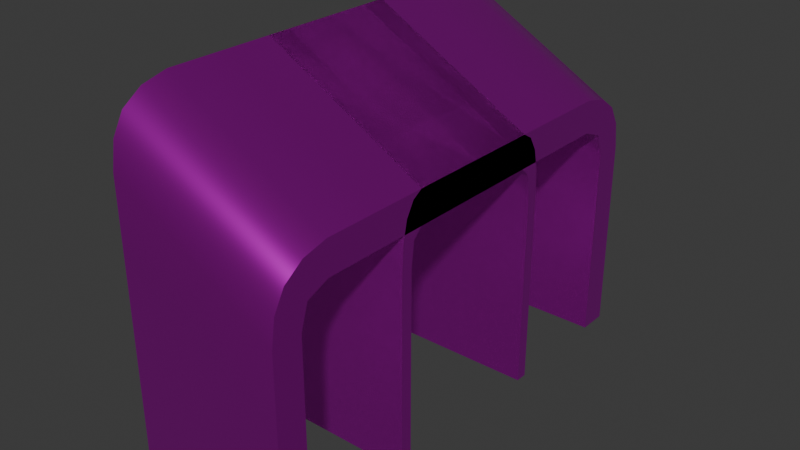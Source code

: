 # Source: terminals.blend  (saved by Blender 4.0.36; exported with 4.5.12 LTS)
import bpy
from mathutils import Matrix  # noqa: F401  (used for matrix-valued properties, if any)

bpy.ops.wm.read_factory_settings(use_empty=True)
scene = bpy.context.scene
scene.name = 'Scene'

# ---- collections
col_collection = bpy.data.collections.new('Collection'); scene.collection.children.link(col_collection)

# ---- images (referenced by path relative to the original .blend; pixels are not part of the script)
import os
ASSET_DIR = os.environ.get("B2B_ASSET_DIR", "")  # directory of the original .blend (textures are referenced by path, not embedded)
HERE = os.path.dirname(os.path.abspath(__file__))  # packed textures are extracted next to this script under _unpacked/

def load_image(name, relpath, width, height, colorspace="sRGB"):
    """Load a texture the original file referenced (path relative to the .blend, or extracted next to this script)."""
    p = next((c for c in (os.path.join(HERE, relpath), os.path.join(ASSET_DIR, relpath)) if relpath and os.path.exists(c)), "")
    if p:
        img = bpy.data.images.load(p, check_existing=True)
        img.name = name
    else:  # same state as the original file: an image datablock whose file is absent (Cycles renders it pink)
        img = bpy.data.images.new(name, width, height)
        img.source = "FILE"
        img.filepath = "//" + (relpath or name)
    img.colorspace_settings.name = colorspace
    return img
img_terminal_png = load_image('terminal.png', 'terminal.png', 1024, 1024, 'sRGB')

# ---- materials (node trees are filled in below, after node groups)
mat_material_001 = bpy.data.materials.new('Material.001')
mat_material_001.use_transparent_shadow = False

# ---- material node trees
mat_material_001.use_nodes = True; mat_material_001.node_tree.nodes.clear()
_N = mat_material_001.node_tree.nodes; _L = mat_material_001.node_tree.links
n0 = _N.new('ShaderNodeBsdfPrincipled'); n0.name = 'Principled BSDF'; n0.location = (10, 300)
n0.inputs[1].default_value = 0.921
n0.inputs[2].default_value = 0.2595
n0.inputs[3].default_value = 1.45
n1 = _N.new('ShaderNodeOutputMaterial'); n1.name = 'Material Output'; n1.location = (300, 300)
n2 = _N.new('ShaderNodeTexImage'); n2.name = 'Image Texture'; n2.location = (-280, 271)
n2.image = img_terminal_png
n2.interpolation = 'Closest'
_L.new(n0.outputs[0], n1.inputs[0])
_L.new(n2.outputs[0], n0.inputs[0])
n1.is_active_output = True

# ---- world
world_world = bpy.data.worlds.new('World'); scene.world = world_world
world_world.use_nodes = True; world_world.node_tree.nodes.clear()
_N = world_world.node_tree.nodes; _L = world_world.node_tree.links
n0 = _N.new('ShaderNodeOutputWorld'); n0.name = 'World Output'; n0.location = (300, 300)
n1 = _N.new('ShaderNodeBackground'); n1.name = 'Background'; n1.location = (10, 300)
n1.inputs[0].default_value = (0.05088, 0.05088, 0.05088, 1.0)
_L.new(n1.outputs[0], n0.inputs[0])
n0.is_active_output = True
world_world.color = (0.05088, 0.05088, 0.05088)
world_world.use_sun_shadow = False
world_world.sun_shadow_jitter_overblur = 0.0

# ---- meshes
me_cube_001 = bpy.data.meshes.new('Cube.001')
me_cube_001.from_pydata([(0.0, -0.8237, 0.4565), (0.0, 0.8237, 0.4565), (0.0, -0.8237, 0.0), (0.0, -0.7726, 0.844), (0.0, 0.8237, 0.0), (0.0, 0.7726, 0.844), (0.0, 0.4118, 0.913), (0.0, 0.0, 0.913), (0.0, -0.4118, 0.913), (0.0, -0.6178, 0.913), (0.0, -0.8237, 0.6848), (0.0, 0.8237, 0.6848), (0.0, 0.6178, 0.913), (0.0, -0.7207, 0.4565), (0.0, -0.7055, 0.8916), (0.0, -0.7207, 0.0), (0.0, -0.7207, 0.6848), (0.0, 0.7207, 0.0), (0.0, 0.7207, 0.4565), (0.0, 0.7055, 0.8916), (0.0, 0.7207, 0.6848), (0.0, -0.81, 0.7758), (0.0, 0.81, 0.7758), (0.0, 0.4118, 0.7989), (0.0, 0.0, 0.7989), (0.0, -0.4118, 0.7989), (0.0, -0.6178, 0.7989), (0.0, 0.6178, 0.7989), (0.0, -0.6952, 0.7676), (0.0, 0.6952, 0.7676), (-0.5626, -0.8237, 0.7702), (-0.5626, 0.8237, 0.7702), (-0.5626, -0.8237, 0.0), (-0.5626, -0.7726, 1.158), (-0.5626, 0.8237, 0.0), (-0.5626, 0.7726, 1.158), (-0.5626, 0.4118, 1.227), (-0.5626, 0.0, 1.227), (-0.5626, -0.4118, 1.227), (-0.5626, -0.6178, 1.227), (-0.5626, -0.8237, 0.9984), (-0.5626, 0.8237, 0.9984), (-0.5626, 0.6178, 1.227), (-0.5626, -0.7207, 0.7702), (-0.5626, -0.7055, 1.205), (-0.5626, -0.7207, 0.0), (-0.5626, -0.7207, 0.9984), (-0.5626, 0.7207, 0.0), (-0.5626, 0.7207, 0.7702), (-0.5626, 0.7055, 1.205), (-0.5626, 0.7207, 0.9984), (-0.5626, -0.81, 1.089), (-0.5626, 0.81, 1.089), (-0.5626, 0.4118, 1.113), (-0.5626, 0.0, 1.113), (-0.5626, -0.4118, 1.113), (-0.5626, -0.6178, 1.113), (-0.5626, 0.6178, 1.113), (-0.5626, -0.6952, 1.081), (-0.5626, 0.6952, 1.081)], [], [(27, 23, 6, 12), (28, 21, 3, 14), (15, 2, 0, 13), (23, 24, 7, 6), (24, 25, 8, 7), (25, 26, 9, 8), (13, 0, 10, 16), (29, 27, 12, 19), (26, 28, 14, 9), (22, 29, 19, 5), (4, 17, 18, 1), (1, 18, 20, 11), (11, 20, 29, 22), (16, 10, 21, 28), (57, 42, 36, 53), (58, 44, 33, 51), (45, 43, 30, 32), (53, 36, 37, 54), (54, 37, 38, 55), (55, 38, 39, 56), (43, 46, 40, 30), (59, 49, 42, 57), (56, 39, 44, 58), (52, 35, 49, 59), (34, 31, 48, 47), (31, 41, 50, 48), (41, 52, 59, 50), (46, 58, 51, 40), (15, 13, 43, 45), (10, 0, 30, 40), (16, 28, 58, 46), (1, 11, 41, 31), (12, 6, 36, 42), (5, 19, 49, 35), (6, 7, 37, 36), (7, 8, 38, 37), (28, 26, 56, 58), (29, 20, 50, 59), (8, 9, 39, 38), (27, 29, 59, 57), (18, 17, 47, 48), (21, 10, 40, 51), (26, 25, 55, 56), (20, 18, 48, 50), (11, 22, 52, 41), (25, 24, 54, 55), (3, 21, 51, 33), (24, 23, 53, 54), (22, 5, 35, 52), (19, 12, 42, 49), (4, 1, 31, 34), (9, 14, 44, 39), (23, 27, 57, 53), (17, 4, 34, 47), (2, 15, 45, 32), (14, 3, 33, 44), (13, 16, 46, 43), (0, 2, 32, 30)])
me_cube_001.polygons.foreach_set('use_smooth', [True] * 58)
_k = set([(0, 2), (0, 10), (1, 4), (1, 11), (3, 14), (3, 21), (5, 19), (5, 22), (6, 7), (6, 12), (7, 8), (8, 9), (9, 14), (10, 21), (11, 22), (12, 19), (13, 15), (13, 16), (16, 28), (17, 18), (18, 20), (20, 29), (23, 24), (23, 27), (24, 25), (25, 26), (26, 28), (27, 29), (30, 32), (30, 40), (31, 34), (31, 41), (32, 45), (33, 44), (33, 51), (34, 47), (35, 49), (35, 52), (36, 37), (36, 42), (37, 38), (38, 39), (39, 44), (40, 51), (41, 52), (42, 49), (43, 45), (43, 46), (46, 58), (47, 48), (48, 50), (50, 59), (53, 54), (53, 57), (54, 55), (55, 56), (56, 58), (57, 59)])
me_cube_001.attributes.new('sharp_edge', 'BOOLEAN', 'EDGE').data.foreach_set('value', [ (min(e.vertices), max(e.vertices)) in _k for e in me_cube_001.edges])
_uv = me_cube_001.uv_layers.new(name='UVMap')
_uv.uv.foreach_set('vector', [0.864, 0.5292, 0.7417, 0.5292, 0.7417, 0.5598, 0.864, 0.5598, 0.08387, 0.5208, 0.01566, 0.523, 0.03787, 0.5413, 0.07775, 0.554, 0.06872, 0.3151, 0.00754, 0.3151, 0.00754, 0.4374, 0.06872, 0.4374, 0.7417, 0.5292, 0.497, 0.5292, 0.497, 0.5598, 0.7417, 0.5598, 0.497, 0.5292, 0.2522, 0.5292, 0.2522, 0.5598, 0.497, 0.5598, 0.2522, 0.5292, 0.1299, 0.5292, 0.1299, 0.5598, 0.2522, 0.5598, 0.06872, 0.4374, 0.00754, 0.4374, 0.00754, 0.4986, 0.06872, 0.4986, 0.91, 0.5208, 0.864, 0.5292, 0.864, 0.5598, 0.9162, 0.554, 0.1299, 0.5292, 0.08387, 0.5208, 0.07775, 0.554, 0.1299, 0.5598, 0.9783, 0.523, 0.91, 0.5208, 0.9162, 0.554, 0.956, 0.5413, 0.9864, 0.3151, 0.9252, 0.3151, 0.9252, 0.4374, 0.9864, 0.4374, 0.9864, 0.4374, 0.9252, 0.4374, 0.9252, 0.4986, 0.9864, 0.4986, 0.9864, 0.4986, 0.9252, 0.4986, 0.91, 0.5208, 0.9783, 0.523, 0.06872, 0.4986, 0.00754, 0.4986, 0.01566, 0.523, 0.08387, 0.5208, 0.864, 0.5266, 0.864, 0.5392, 0.7417, 0.5392, 0.7417, 0.5266, 0.08387, 0.5231, 0.07775, 0.5368, 0.03787, 0.5316, 0.01566, 0.524, 0.06872, 0.4039, 0.06872, 0.4888, 0.00754, 0.4888, 0.00754, 0.4039, 0.7417, 0.5266, 0.7417, 0.5392, 0.497, 0.5392, 0.497, 0.5266, 0.497, 0.5266, 0.497, 0.5392, 0.2522, 0.5392, 0.2522, 0.5266, 0.2522, 0.5266, 0.2522, 0.5392, 0.1299, 0.5392, 0.1299, 0.5266, 0.06872, 0.4888, 0.06872, 0.514, 0.00754, 0.514, 0.00754, 0.4888, 0.91, 0.5231, 0.9162, 0.5368, 0.864, 0.5392, 0.864, 0.5266, 0.1299, 0.5266, 0.1299, 0.5392, 0.07775, 0.5368, 0.08387, 0.5231, 0.9783, 0.524, 0.956, 0.5316, 0.9162, 0.5368, 0.91, 0.5231, 0.9864, 0.4039, 0.9864, 0.4888, 0.9252, 0.4888, 0.9252, 0.4039, 0.9864, 0.4888, 0.9864, 0.514, 0.9252, 0.514, 0.9252, 0.4888, 0.9864, 0.514, 0.9783, 0.524, 0.91, 0.5231, 0.9252, 0.514, 0.06872, 0.514, 0.08387, 0.5231, 0.01566, 0.524, 0.00754, 0.514, 0.06872, 0.2964, 0.06872, 0.3468, 0.06872, 0.4888, 0.06872, 0.4039, 0.00754, 0.4986, 0.00754, 0.4374, 0.00754, 0.7827, 0.00754, 0.8438, 0.06872, 0.3719, 0.08387, 0.3811, 0.08387, 0.5231, 0.06872, 0.514, 0.9864, 0.4374, 0.9864, 0.4986, 0.9864, 0.8438, 0.9864, 0.7827, 0.864, 0.5598, 0.7417, 0.5598, 0.7417, 0.905, 0.864, 0.905, 0.956, 0.5413, 0.9162, 0.554, 0.9162, 0.8993, 0.956, 0.8865, 0.7417, 0.5598, 0.497, 0.5598, 0.497, 0.905, 0.7417, 0.905, 0.497, 0.5598, 0.2522, 0.5598, 0.2522, 0.905, 0.497, 0.905, 0.08387, 0.3811, 0.1299, 0.3845, 0.1299, 0.5266, 0.08387, 0.5231, 0.91, 0.3811, 0.9252, 0.3719, 0.9252, 0.514, 0.91, 0.5231, 0.2522, 0.5598, 0.1299, 0.5598, 0.1299, 0.905, 0.2522, 0.905, 0.864, 0.3845, 0.91, 0.3811, 0.91, 0.5231, 0.864, 0.5266, 0.9252, 0.3468, 0.9252, 0.2964, 0.9252, 0.4039, 0.9252, 0.4888, 0.01566, 0.523, 0.00754, 0.4986, 0.00754, 0.8438, 0.01566, 0.8682, 0.1299, 0.3845, 0.2522, 0.3845, 0.2522, 0.5266, 0.1299, 0.5266, 0.9252, 0.3719, 0.9252, 0.3468, 0.9252, 0.4888, 0.9252, 0.514, 0.9864, 0.4986, 0.9783, 0.523, 0.9783, 0.8682, 0.9864, 0.8438, 0.2522, 0.3845, 0.497, 0.3845, 0.497, 0.5266, 0.2522, 0.5266, 0.03787, 0.5413, 0.01566, 0.523, 0.01566, 0.8682, 0.03787, 0.8865, 0.497, 0.3845, 0.7417, 0.3845, 0.7417, 0.5266, 0.497, 0.5266, 0.9783, 0.523, 0.956, 0.5413, 0.956, 0.8865, 0.9783, 0.8682, 0.9162, 0.554, 0.864, 0.5598, 0.864, 0.905, 0.9162, 0.8993, 0.9864, 0.3151, 0.9864, 0.4374, 0.9864, 0.7827, 0.9864, 0.5762, 0.1299, 0.5598, 0.07775, 0.554, 0.07775, 0.8993, 0.1299, 0.905, 0.7417, 0.3845, 0.864, 0.3845, 0.864, 0.5266, 0.7417, 0.5266, 0.9252, 0.3151, 0.9864, 0.3151, 0.9864, 0.5762, 0.9252, 0.5762, 0.00754, 0.3151, 0.06872, 0.3151, 0.06872, 0.5762, 0.00754, 0.5762, 0.07775, 0.554, 0.03787, 0.5413, 0.03787, 0.8865, 0.07775, 0.8993, 0.06872, 0.3468, 0.06872, 0.3719, 0.06872, 0.514, 0.06872, 0.4888, 0.00754, 0.4374, 0.00754, 0.3151, 0.00754, 0.5762, 0.00754, 0.7827])
me_cube_001.materials.append(mat_material_001)
me_cube_001.update()
me_cube_002 = bpy.data.meshes.new('Cube.002')
me_cube_002.from_pydata([(0.0, -0.3282, 0.4565), (0.0, 0.3282, 0.4565), (0.0, -0.3282, 0.0), (0.0, -0.3079, 0.844), (0.0, 0.3282, 0.0), (0.0, 0.3079, 0.844), (0.0, 0.1641, 0.913), (0.0, 0.0, 0.913), (0.0, -0.1641, 0.913), (0.0, -0.2462, 0.913), (0.0, -0.3282, 0.6848), (0.0, 0.3282, 0.6848), (0.0, 0.2462, 0.913), (0.0, -0.2872, 0.4565), (0.0, -0.2811, 0.8916), (0.0, -0.2872, 0.0), (0.0, -0.2872, 0.6848), (0.0, 0.2872, 0.0), (0.0, 0.2872, 0.4565), (0.0, 0.2811, 0.8916), (0.0, 0.2872, 0.6848), (0.0, -0.3228, 0.7758), (0.0, 0.3228, 0.7758), (0.0, 0.1641, 0.7989), (0.0, 0.0, 0.7989), (0.0, -0.1641, 0.7989), (0.0, -0.2462, 0.7989), (0.0, 0.2462, 0.7989), (0.0, -0.277, 0.7676), (0.0, 0.277, 0.7676), (-0.5626, -0.3282, 0.7702), (-0.5626, 0.3282, 0.7702), (-0.5626, -0.3282, 0.0), (-0.5626, -0.3079, 1.158), (-0.5626, 0.3282, 0.0), (-0.5626, 0.3079, 1.158), (-0.5626, 0.1641, 1.227), (-0.5626, 0.0, 1.227), (-0.5626, -0.1641, 1.227), (-0.5626, -0.2462, 1.227), (-0.5626, -0.3282, 0.9984), (-0.5626, 0.3282, 0.9984), (-0.5626, 0.2462, 1.227), (-0.5626, -0.2872, 0.7702), (-0.5626, -0.2811, 1.205), (-0.5626, -0.2872, 0.0), (-0.5626, -0.2872, 0.9984), (-0.5626, 0.2872, 0.0), (-0.5626, 0.2872, 0.7702), (-0.5626, 0.2811, 1.205), (-0.5626, 0.2872, 0.9984), (-0.5626, -0.3228, 1.089), (-0.5626, 0.3228, 1.089), (-0.5626, 0.1641, 1.113), (-0.5626, 0.0, 1.113), (-0.5626, -0.1641, 1.113), (-0.5626, -0.2462, 1.113), (-0.5626, 0.2462, 1.113), (-0.5626, -0.277, 1.081), (-0.5626, 0.277, 1.081)], [], [(27, 23, 6, 12), (28, 21, 3, 14), (15, 2, 0, 13), (23, 24, 7, 6), (24, 25, 8, 7), (25, 26, 9, 8), (13, 0, 10, 16), (29, 27, 12, 19), (26, 28, 14, 9), (22, 29, 19, 5), (4, 17, 18, 1), (1, 18, 20, 11), (11, 20, 29, 22), (16, 10, 21, 28), (57, 42, 36, 53), (58, 44, 33, 51), (45, 43, 30, 32), (53, 36, 37, 54), (54, 37, 38, 55), (55, 38, 39, 56), (43, 46, 40, 30), (59, 49, 42, 57), (56, 39, 44, 58), (52, 35, 49, 59), (34, 31, 48, 47), (31, 41, 50, 48), (41, 52, 59, 50), (46, 58, 51, 40), (15, 13, 43, 45), (10, 0, 30, 40), (16, 28, 58, 46), (1, 11, 41, 31), (12, 6, 36, 42), (5, 19, 49, 35), (6, 7, 37, 36), (7, 8, 38, 37), (28, 26, 56, 58), (29, 20, 50, 59), (8, 9, 39, 38), (27, 29, 59, 57), (18, 17, 47, 48), (21, 10, 40, 51), (26, 25, 55, 56), (20, 18, 48, 50), (11, 22, 52, 41), (25, 24, 54, 55), (3, 21, 51, 33), (24, 23, 53, 54), (22, 5, 35, 52), (19, 12, 42, 49), (4, 1, 31, 34), (9, 14, 44, 39), (23, 27, 57, 53), (17, 4, 34, 47), (2, 15, 45, 32), (14, 3, 33, 44), (13, 16, 46, 43), (0, 2, 32, 30)])
me_cube_002.polygons.foreach_set('use_smooth', [True] * 58)
_k = set([(0, 2), (0, 10), (1, 4), (1, 11), (3, 14), (3, 21), (5, 19), (5, 22), (6, 7), (6, 12), (7, 8), (8, 9), (9, 14), (10, 21), (11, 22), (12, 19), (13, 15), (13, 16), (16, 28), (17, 18), (18, 20), (20, 29), (23, 24), (23, 27), (24, 25), (25, 26), (26, 28), (27, 29), (30, 32), (30, 40), (31, 34), (31, 41), (32, 45), (33, 44), (33, 51), (34, 47), (35, 49), (35, 52), (36, 37), (36, 42), (37, 38), (38, 39), (39, 44), (40, 51), (41, 52), (42, 49), (43, 45), (43, 46), (46, 58), (47, 48), (48, 50), (50, 59), (53, 54), (53, 57), (54, 55), (55, 56), (56, 58), (57, 59)])
me_cube_002.attributes.new('sharp_edge', 'BOOLEAN', 'EDGE').data.foreach_set('value', [ (min(e.vertices), max(e.vertices)) in _k for e in me_cube_002.edges])
_uv = me_cube_002.uv_layers.new(name='UVMap')
_uv.uv.foreach_set('vector', [0.864, 0.5292, 0.7417, 0.5292, 0.7417, 0.5598, 0.864, 0.5598, 0.08387, 0.5208, 0.01566, 0.523, 0.03787, 0.5413, 0.07775, 0.554, 0.06872, 0.3151, 0.00754, 0.3151, 0.00754, 0.4374, 0.06872, 0.4374, 0.7417, 0.5292, 0.497, 0.5292, 0.497, 0.5598, 0.7417, 0.5598, 0.497, 0.5292, 0.2522, 0.5292, 0.2522, 0.5598, 0.497, 0.5598, 0.2522, 0.5292, 0.1299, 0.5292, 0.1299, 0.5598, 0.2522, 0.5598, 0.06872, 0.4374, 0.00754, 0.4374, 0.00754, 0.4986, 0.06872, 0.4986, 0.91, 0.5208, 0.864, 0.5292, 0.864, 0.5598, 0.9162, 0.554, 0.1299, 0.5292, 0.08387, 0.5208, 0.07775, 0.554, 0.1299, 0.5598, 0.9783, 0.523, 0.91, 0.5208, 0.9162, 0.554, 0.956, 0.5413, 0.9864, 0.3151, 0.9252, 0.3151, 0.9252, 0.4374, 0.9864, 0.4374, 0.9864, 0.4374, 0.9252, 0.4374, 0.9252, 0.4986, 0.9864, 0.4986, 0.9864, 0.4986, 0.9252, 0.4986, 0.91, 0.5208, 0.9783, 0.523, 0.06872, 0.4986, 0.00754, 0.4986, 0.01566, 0.523, 0.08387, 0.5208, 0.864, 0.5266, 0.864, 0.5392, 0.7417, 0.5392, 0.7417, 0.5266, 0.08387, 0.5231, 0.07775, 0.5368, 0.03787, 0.5316, 0.01566, 0.524, 0.06872, 0.4039, 0.06872, 0.4888, 0.00754, 0.4888, 0.00754, 0.4039, 0.7417, 0.5266, 0.7417, 0.5392, 0.497, 0.5392, 0.497, 0.5266, 0.497, 0.5266, 0.497, 0.5392, 0.2522, 0.5392, 0.2522, 0.5266, 0.2522, 0.5266, 0.2522, 0.5392, 0.1299, 0.5392, 0.1299, 0.5266, 0.06872, 0.4888, 0.06872, 0.514, 0.00754, 0.514, 0.00754, 0.4888, 0.91, 0.5231, 0.9162, 0.5368, 0.864, 0.5392, 0.864, 0.5266, 0.1299, 0.5266, 0.1299, 0.5392, 0.07775, 0.5368, 0.08387, 0.5231, 0.9783, 0.524, 0.956, 0.5316, 0.9162, 0.5368, 0.91, 0.5231, 0.9864, 0.4039, 0.9864, 0.4888, 0.9252, 0.4888, 0.9252, 0.4039, 0.9864, 0.4888, 0.9864, 0.514, 0.9252, 0.514, 0.9252, 0.4888, 0.9864, 0.514, 0.9783, 0.524, 0.91, 0.5231, 0.9252, 0.514, 0.06872, 0.514, 0.08387, 0.5231, 0.01566, 0.524, 0.00754, 0.514, 0.06872, 0.2964, 0.06872, 0.3468, 0.06872, 0.4888, 0.06872, 0.4039, 0.3179, 0.01226, 0.3179, 0.01226, 0.3179, 0.3656, 0.3179, 0.3656, 0.06872, 0.3719, 0.08387, 0.3811, 0.08387, 0.5231, 0.06872, 0.514, 0.7013, 0.01226, 0.7013, 0.01226, 0.7013, 0.3656, 0.7013, 0.3656, 0.6533, 0.01226, 0.6054, 0.01226, 0.6054, 0.3656, 0.6533, 0.3656, 0.6894, 0.01226, 0.6738, 0.01226, 0.6738, 0.3656, 0.6894, 0.3656, 0.6054, 0.01226, 0.5096, 0.01226, 0.5096, 0.3656, 0.6054, 0.3656, 0.5096, 0.01226, 0.4137, 0.01226, 0.4137, 0.3656, 0.5096, 0.3656, 0.08387, 0.3811, 0.1299, 0.3845, 0.1299, 0.5266, 0.08387, 0.5231, 0.91, 0.3811, 0.9252, 0.3719, 0.9252, 0.514, 0.91, 0.5231, 0.4137, 0.01226, 0.3658, 0.01226, 0.3658, 0.3656, 0.4137, 0.3656, 0.864, 0.3845, 0.91, 0.3811, 0.91, 0.5231, 0.864, 0.5266, 0.9252, 0.3468, 0.9252, 0.2964, 0.9252, 0.4039, 0.9252, 0.4888, 0.3211, 0.01226, 0.3179, 0.01226, 0.3179, 0.3656, 0.3211, 0.3656, 0.1299, 0.3845, 0.2522, 0.3845, 0.2522, 0.5266, 0.1299, 0.5266, 0.9252, 0.3719, 0.9252, 0.3468, 0.9252, 0.4888, 0.9252, 0.514, 0.7013, 0.01226, 0.6981, 0.01226, 0.6981, 0.3656, 0.7013, 0.3656, 0.2522, 0.3845, 0.497, 0.3845, 0.497, 0.5266, 0.2522, 0.5266, 0.3298, 0.01226, 0.3211, 0.01226, 0.3211, 0.3656, 0.3298, 0.3656, 0.497, 0.3845, 0.7417, 0.3845, 0.7417, 0.5266, 0.497, 0.5266, 0.6981, 0.01226, 0.6894, 0.01226, 0.6894, 0.3656, 0.6981, 0.3656, 0.6738, 0.01226, 0.6533, 0.01226, 0.6533, 0.3656, 0.6738, 0.3656, 0.7013, 0.01226, 0.7013, 0.01226, 0.7013, 0.3656, 0.7013, 0.3656, 0.3658, 0.01226, 0.3454, 0.01226, 0.3454, 0.3656, 0.3658, 0.3656, 0.7417, 0.3845, 0.864, 0.3845, 0.864, 0.5266, 0.7417, 0.5266, 0.9252, 0.3151, 0.9864, 0.3151, 0.9864, 0.5762, 0.9252, 0.5762, 0.00754, 0.3151, 0.06872, 0.3151, 0.06872, 0.5762, 0.00754, 0.5762, 0.3454, 0.01226, 0.3298, 0.01226, 0.3298, 0.3656, 0.3454, 0.3656, 0.06872, 0.3468, 0.06872, 0.3719, 0.06872, 0.514, 0.06872, 0.4888, 0.3179, 0.01226, 0.3179, 0.01226, 0.3179, 0.3656, 0.3179, 0.3656])
me_cube_002.materials.append(mat_material_001)
me_cube_002.update()

# ---- objects
ob_terminalwide = bpy.data.objects.new('TerminalWide', me_cube_001)
ob_terminalgrid = bpy.data.objects.new('TerminalGrid', me_cube_002)

# ---- transforms, parenting, visibility, modifiers, constraints
ob_terminalwide.location = (0.0, 0.0, 0.0)
_m = ob_terminalwide.modifiers.new('EdgeSplit', 'EDGE_SPLIT')
_m.split_angle = 1.047
ob_terminalgrid.location = (0.0, 0.0, 0.0)
_m = ob_terminalgrid.modifiers.new('EdgeSplit', 'EDGE_SPLIT')
_m.split_angle = 1.047

# ---- collection membership
col_collection.objects.link(ob_terminalwide)
col_collection.objects.link(ob_terminalgrid)

# ---- scene / render settings (as saved in the file)
scene.frame_start = 1; scene.frame_end = 250; scene.frame_set(1)
scene.render.engine = 'BLENDER_EEVEE_NEXT'
scene.cycles.sampling_pattern = 'TABULATED_SOBOL'
bpy.context.view_layer.update()

# ---- added for rendering (the .blend has no active camera and no usable light): camera, sun
cam_auto = bpy.data.cameras.new('AutoCamera')
cam_auto.lens = 50.0
cam_auto.sensor_width = 36.0
cam_auto.clip_end = 1000.0
ob_auto_camera = bpy.data.objects.new('AutoCamera', cam_auto)
scene.collection.objects.link(ob_auto_camera)
ob_auto_camera.location = (1.68903, -2.36439, 2.18959)
ob_auto_camera.rotation_euler = (1.09748, -7.21219e-08, 0.694738)
scene.camera = ob_auto_camera
light_auto_sun = bpy.data.lights.new('AutoSun', 'SUN')
light_auto_sun.energy = 3.0
light_auto_sun.angle = 0.0523599
ob_auto_sun = bpy.data.objects.new('AutoSun', light_auto_sun)
scene.collection.objects.link(ob_auto_sun)
ob_auto_sun.rotation_euler = (0.872665, 0.174533, 0.523599)
bpy.context.view_layer.update()
